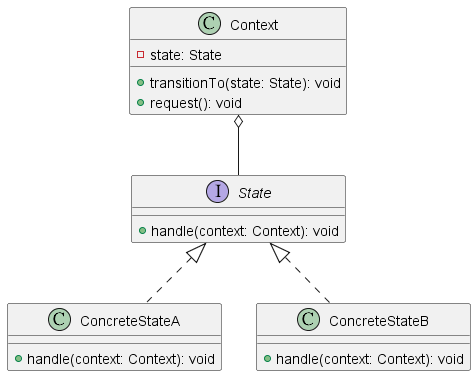

The diagram above was rendered by PlantUML. Its source (embedded in the PNG):
@startuml StateCLass0

interface State {
  + handle(context: Context): void
}

class ConcreteStateA {
  + handle(context: Context): void
}

class ConcreteStateB {
  + handle(context: Context): void
}

class Context {
  - state: State
  + transitionTo(state: State): void
  + request(): void
}

State <|.. ConcreteStateA
State <|.. ConcreteStateB
Context o-- State

@enduml